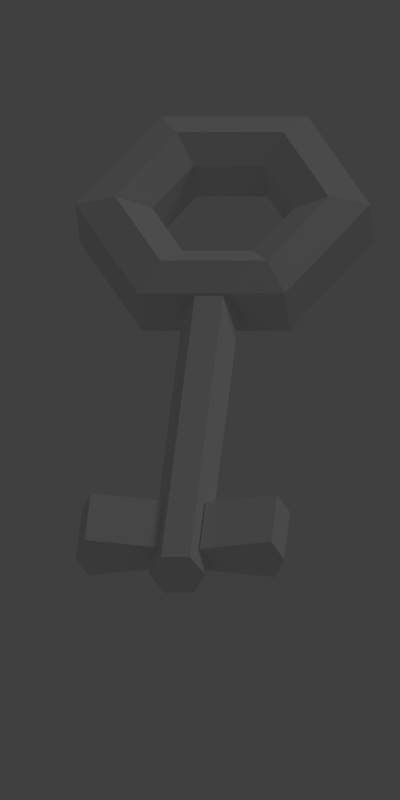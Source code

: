 # Source: keyOGA_0.blend  (saved by Blender 2.62.0; exported with 4.5.12 LTS)
import bpy
from mathutils import Matrix  # noqa: F401  (used for matrix-valued properties, if any)

bpy.ops.wm.read_factory_settings(use_empty=True)
scene = bpy.context.scene
scene.name = 'Scene'

# ---- collections
col_collection_1 = bpy.data.collections.new('Collection 1'); scene.collection.children.link(col_collection_1)

# ---- materials (node trees are filled in below, after node groups)
mat_key = bpy.data.materials.new('key')
mat_key.alpha_threshold = 0.0
mat_key.use_transparent_shadow = False
mat_key.roughness = 0.5
mat_key.specular_intensity = 0.0
mat_key.line_color = (0.0, 0.0, 0.0, 1.0)

# ---- material node trees

# ---- world
world_world = bpy.data.worlds.new('World'); scene.world = world_world
world_world.color = (0.05088, 0.05088, 0.05088)
world_world.use_sun_shadow = False
world_world.sun_shadow_jitter_overblur = 0.0
world_world.cycles.sampling_method = 'MANUAL'
world_world.cycles.sample_map_resolution = 256
world_world.light_settings.ao_factor = 0.5

# ---- cameras
cam_camera = bpy.data.cameras.new('Camera')
cam_camera.type = 'ORTHO'
cam_camera.clip_end = 100.0
cam_camera.lens = 35.0
cam_camera.sensor_width = 32.0
cam_camera.sensor_height = 18.0
cam_camera.ortho_scale = 0.1783
cam_camera.dof.focus_distance = 0.0
cam_camera.dof.aperture_fstop = 128.0

# ---- lights
light_lamp = bpy.data.lights.new('Lamp', 'POINT')
light_lamp.transmission_factor = 0.0
light_lamp.cutoff_distance = 30.0
light_lamp.energy = 100.0
light_lamp.shadow_buffer_clip_start = 1.001
light_lamp.shadow_soft_size = 1.0
light_lamp.shadow_maximum_resolution = 0.006
light_lamp.use_absolute_resolution = True
light_lamp.cycles.use_multiple_importance_sampling = False

# ---- meshes
me_circle_017 = bpy.data.meshes.new('Circle.017')
me_circle_017.from_pydata([(-1.292e-08, 1.0, -0.1712), (-0.866, 0.5, -0.1712), (-0.866, -0.5, -0.1712), (7.45e-08, -1.0, -0.1712), (0.866, -0.5, -0.1712), (0.866, 0.5, -0.1712), (1.346e-08, 1.0, 0.1783), (-0.866, 0.5, 0.1783), (-0.866, -0.5, 0.1783), (1.009e-07, -1.0, 0.1783), (0.866, -0.5, 0.1783), (0.866, 0.5, 0.1783), (9.104e-09, 0.4806, 0.1466), (-0.4162, 0.2403, 0.1466), (-0.4162, -0.2403, 0.1466), (6.649e-08, -0.4806, 0.1466), (0.4162, -0.2403, 0.1466), (0.4162, 0.2403, 0.1466), (-3.633e-09, 0.4818, -0.1395), (-0.4173, 0.2409, -0.1395), (-0.4173, -0.2409, -0.1395), (5.389e-08, -0.4818, -0.1395), (0.4173, -0.2409, -0.1395), (0.4173, 0.2409, -0.1395), (0.6285, -0.3629, 0.2578), (0.6285, 0.3629, 0.2578), (-0.6285, 0.3629, 0.2578), (-0.6285, -0.3629, 0.2578), (7.243e-08, -0.7258, 0.2578), (4.09e-08, 0.7258, 0.2578), (-0.6291, -0.3632, -0.2556), (-0.6291, 0.3632, -0.2556), (0.6291, 0.3632, -0.2556), (2.799e-09, 0.7264, -0.2556), (0.6291, -0.3632, -0.2556), (3.436e-08, -0.7264, -0.2556), (-1.531, -2.908, -0.09622), (-1.103, -3.155, -0.1648), (-1.04, -3.191, 4.072e-07), (-1.103, -3.155, 0.1648), (-1.531, -2.908, 0.09622), (-1.302, -2.511, -0.09622), (-0.8741, -2.758, -0.1648), (-0.8107, -2.794, 3.48e-07), (-0.8741, -2.758, 0.1648), (-1.302, -2.511, 0.09622), (-1.899, -2.871, 4.462e-07), (-1.816, -2.92, -0.1671), (-1.648, -3.016, -0.1671), (-1.565, -3.064, 4.485e-07), (-1.648, -3.016, 0.1671), (-1.816, -2.92, 0.1671), (-0.5767, -0.5808, 1.041e-07), (-0.4931, -0.629, -0.1671), (-0.326, -0.7255, -0.1671), (-0.2424, -0.7738, 1.064e-07), (-0.326, -0.7255, 0.1671), (-0.4931, -0.629, 0.1671), (-1.755, -3.008, 4.449e-07), (-1.538, -2.356, -0.09622), (-1.966, -2.109, -0.1648), (-2.029, -2.072, 3.994e-07), (-1.966, -2.109, 0.1648), (-1.538, -2.356, 0.09622), (-1.768, -2.753, -0.09622), (-2.195, -2.506, -0.1648), (-2.259, -2.469, 4.587e-07), (-2.195, -2.506, 0.1648), (-1.768, -2.753, 0.09622)], [], [(10, 9, 3, 4), (0, 6, 11, 5), (0, 1, 7, 6), (9, 8, 2, 3), (11, 10, 4, 5), (8, 7, 1, 2), (25, 24, 10, 11), (27, 26, 7, 8), (24, 28, 9, 10), (25, 11, 6, 29), (26, 29, 6, 7), (28, 27, 8, 9), (34, 35, 21, 22), (32, 23, 18, 33), (31, 33, 18, 19), (35, 30, 20, 21), (32, 34, 22, 23), (30, 31, 19, 20), (15, 21, 20, 14), (16, 22, 21, 15), (17, 23, 22, 16), (17, 12, 18, 23), (13, 19, 18, 12), (14, 20, 19, 13), (17, 16, 24, 25), (14, 13, 26, 27), (16, 15, 28, 24), (17, 25, 29, 12), (13, 12, 29, 26), (15, 14, 27, 28), (2, 1, 31, 30), (33, 0, 5, 32), (1, 0, 33, 31), (4, 3, 35, 34), (3, 2, 30, 35), (5, 4, 34, 32), (45, 40, 39, 44), (36, 41, 42, 37), (43, 38, 37, 42), (44, 39, 38, 43), (39, 37, 38), (36, 37, 39, 40), (43, 42, 44), (42, 41, 45, 44), (46, 51, 57, 52), (46, 52, 53, 47), (55, 49, 48, 54), (57, 51, 50, 56), (54, 48, 47, 53), (56, 50, 49, 55), (50, 58, 49), (51, 46, 58), (58, 46, 47), (49, 58, 48), (51, 58, 50), (48, 58, 47), (68, 63, 62, 67), (59, 64, 65, 60), (66, 61, 60, 65), (67, 62, 61, 66), (62, 60, 61), (59, 60, 62, 63), (66, 65, 67), (65, 64, 68, 67)])
_uv = me_circle_017.uv_layers.new(name='UVMap')
_uv.uv.foreach_set('vector', [0.9914, 0.422, 0.9914, 0.5615, 0.9426, 0.5615, 0.9426, 0.422, 0.9426, 0.1431, 0.9914, 0.1431, 0.9914, 0.2825, 0.9426, 0.2825, 0.9426, 0.1431, 0.9426, 0.003567, 0.9914, 0.003567, 0.9914, 0.1431, 0.9914, 0.5615, 0.9914, 0.701, 0.9426, 0.701, 0.9426, 0.5615, 0.9914, 0.2825, 0.9914, 0.422, 0.9426, 0.422, 0.9426, 0.2825, 0.9914, 0.701, 0.9914, 0.8405, 0.9426, 0.8405, 0.9426, 0.701, 0.8451, 0.09098, 0.7406, 0.09096, 0.7207, 0.05654, 0.865, 0.05655, 0.7406, 0.2721, 0.8452, 0.2721, 0.8651, 0.3065, 0.7207, 0.3065, 0.7406, 0.09096, 0.6885, 0.1816, 0.6487, 0.1816, 0.7207, 0.05654, 0.8451, 0.09098, 0.865, 0.05655, 0.9372, 0.1813, 0.8974, 0.1814, 0.8452, 0.2721, 0.8974, 0.1814, 0.9372, 0.1813, 0.8651, 0.3065, 0.6885, 0.1816, 0.7406, 0.2721, 0.7207, 0.3065, 0.6487, 0.1816, 0.7403, 0.272, 0.6882, 0.1815, 0.7246, 0.1818, 0.7587, 0.2405, 0.8449, 0.2719, 0.8266, 0.2401, 0.8609, 0.1814, 0.8971, 0.1814, 0.845, 0.09109, 0.8971, 0.1814, 0.8609, 0.1814, 0.8267, 0.1225, 0.6882, 0.1815, 0.7405, 0.09106, 0.7586, 0.1227, 0.7246, 0.1818, 0.8449, 0.2719, 0.7403, 0.272, 0.7587, 0.2405, 0.8266, 0.2401, 0.7405, 0.09106, 0.845, 0.09109, 0.8267, 0.1225, 0.7586, 0.1227, 0.5798, 0.04638, 0.5795, 0.00379, 0.6512, 0.003351, 0.6513, 0.04594, 0.5083, 0.04711, 0.5078, 0.004521, 0.5795, 0.00379, 0.5798, 0.04638, 0.8659, 0.04638, 0.8663, 0.003791, 0.938, 0.004523, 0.9375, 0.04711, 0.8659, 0.04638, 0.7944, 0.04594, 0.7946, 0.003352, 0.8663, 0.003791, 0.7229, 0.04579, 0.7229, 0.003205, 0.7946, 0.003352, 0.7944, 0.04594, 0.6513, 0.04594, 0.6512, 0.003351, 0.7229, 0.003205, 0.7229, 0.04579, 0.8271, 0.1224, 0.7589, 0.1226, 0.7406, 0.09096, 0.8451, 0.09098, 0.7589, 0.2407, 0.8268, 0.2404, 0.8452, 0.2721, 0.7406, 0.2721, 0.7589, 0.1226, 0.7247, 0.1816, 0.6885, 0.1816, 0.7406, 0.09096, 0.8271, 0.1224, 0.8451, 0.09098, 0.8974, 0.1814, 0.861, 0.1815, 0.8268, 0.2404, 0.861, 0.1815, 0.8974, 0.1814, 0.8452, 0.2721, 0.7247, 0.1816, 0.7589, 0.2407, 0.7406, 0.2721, 0.6885, 0.1816, 0.7207, 0.05664, 0.8649, 0.05671, 0.845, 0.09109, 0.7405, 0.09106, 0.8971, 0.1814, 0.9369, 0.1814, 0.8648, 0.3063, 0.8449, 0.2719, 0.8649, 0.05671, 0.9369, 0.1814, 0.8971, 0.1814, 0.845, 0.09109, 0.7205, 0.3063, 0.6484, 0.1815, 0.6882, 0.1815, 0.7403, 0.272, 0.6484, 0.1815, 0.7207, 0.05664, 0.7405, 0.09106, 0.6882, 0.1815, 0.8648, 0.3063, 0.7205, 0.3063, 0.7403, 0.272, 0.8449, 0.2719, 0.2863, 0.8532, 0.2863, 0.9962, 0.1822, 0.9962, 0.1822, 0.8532, 0.00287, 0.9962, 0.00287, 0.8532, 0.1069, 0.8532, 0.1069, 0.9962, 0.1446, 0.8532, 0.1446, 0.9962, 0.1069, 0.9962, 0.1069, 0.8532, 0.1822, 0.8532, 0.1822, 0.9962, 0.1446, 0.9962, 0.1446, 0.8532, 0.01859, 0.7719, 0.01859, 0.8407, 0.003298, 0.8063, 0.1217, 0.8263, 0.01859, 0.8407, 0.01859, 0.7719, 0.1217, 0.7862, 0.003307, 0.8061, 0.0186, 0.7717, 0.0186, 0.8405, 0.0186, 0.7717, 0.1217, 0.786, 0.1217, 0.8262, 0.0186, 0.8405, 0.2561, 0.485, 0.3188, 0.4848, 0.3189, 0.004219, 0.2562, 0.0045, 0.2561, 0.485, 0.2562, 0.0045, 0.1934, 0.004046, 0.1932, 0.4846, 0.06757, 0.003925, 0.0674, 0.4845, 0.1303, 0.4843, 0.1305, 0.003723, 0.3189, 0.004219, 0.3188, 0.4848, 0.3816, 0.4852, 0.3818, 0.004673, 0.1305, 0.003723, 0.1303, 0.4843, 0.1932, 0.4846, 0.1934, 0.004046, 0.00468, 0.003602, 0.004514, 0.4841, 0.0674, 0.4845, 0.06757, 0.003925, 0.4157, 0.1044, 0.4395, 0.06324, 0.3919, 0.06324, 0.4633, 0.1044, 0.487, 0.06324, 0.4395, 0.06324, 0.4395, 0.06324, 0.487, 0.06324, 0.4633, 0.02207, 0.3919, 0.06324, 0.4395, 0.06324, 0.4157, 0.02207, 0.4633, 0.1044, 0.4395, 0.06324, 0.4157, 0.1044, 0.4157, 0.02207, 0.4395, 0.06324, 0.4633, 0.02207, 0.2863, 0.8532, 0.2863, 0.9962, 0.1822, 0.9962, 0.1822, 0.8532, 0.00287, 0.9962, 0.00287, 0.8532, 0.1069, 0.8532, 0.1069, 0.9962, 0.1446, 0.8532, 0.1446, 0.9962, 0.1069, 0.9962, 0.1069, 0.8532, 0.1822, 0.8532, 0.1822, 0.9962, 0.1446, 0.9962, 0.1446, 0.8532, 0.01859, 0.7719, 0.01859, 0.8407, 0.003298, 0.8063, 0.1217, 0.8263, 0.01859, 0.8407, 0.01859, 0.7719, 0.1217, 0.7862, 0.003307, 0.8061, 0.0186, 0.7717, 0.0186, 0.8405, 0.0186, 0.7717, 0.1217, 0.786, 0.1217, 0.8262, 0.0186, 0.8405])
me_circle_017.materials.append(mat_key)
me_circle_017.use_remesh_preserve_volume = False
me_circle_017.use_remesh_preserve_attributes = False
me_circle_017.use_mirror_vertex_groups = False
me_circle_017.update()

# ---- objects
ob_circle_016 = bpy.data.objects.new('Circle.016', me_circle_017)
ob_lamp = bpy.data.objects.new('Lamp', light_lamp)
ob_camera = bpy.data.objects.new('Camera', cam_camera)

# ---- transforms, parenting, visibility, modifiers, constraints
ob_circle_016.location = (-0.03549, -0.004384, 0.04522)
ob_circle_016.rotation_euler = (0.6884, -0.3516, 0.3964)
ob_circle_016.scale = (0.03305, 0.03305, 0.03305)
ob_circle_016.lineart.crease_threshold = 0.0
ob_lamp.location = (4.076, 1.005, 5.904)
ob_lamp.rotation_euler = (0.6503, 0.05522, 1.866)
ob_lamp.lock_rotations_4d = False
ob_lamp.empty_display_type = 'ARROWS'
ob_lamp.color = (0.0, 0.0, 0.0, 0.0)
ob_lamp.lineart.crease_threshold = 0.0
ob_camera.location = (0.08298, -1.009, 0.005797)
ob_camera.rotation_euler = (1.571, 0.0, 0.1229)
ob_camera.lock_rotations_4d = False
ob_camera.empty_display_type = 'ARROWS'
ob_camera.color = (0.0, 0.0, 0.0, 0.0)
ob_camera.display_type = 'WIRE'
ob_camera.lineart.crease_threshold = 0.0

# ---- collection membership
col_collection_1.objects.link(ob_circle_016)
col_collection_1.objects.link(ob_lamp)
col_collection_1.objects.link(ob_camera)

# ---- scene / render settings (as saved in the file)
scene.camera = ob_camera
scene.frame_start = 1; scene.frame_end = 250; scene.frame_set(1)
scene.render.engine = 'BLENDER_EEVEE_NEXT'
scene.render.image_settings.compression = 90
scene.render.resolution_x = 256
scene.render.resolution_y = 512
scene.render.dither_intensity = 0.0
scene.render.bake_margin = 2
scene.render.bake_bias = 0.0
scene.cycles.use_denoising = False
scene.cycles.samples = 10
scene.cycles.sampling_pattern = 'TABULATED_SOBOL'
scene.cycles.light_sampling_threshold = 0.0
scene.cycles.use_adaptive_sampling = False
scene.cycles.use_light_tree = False
scene.cycles.blur_glossy = 0.0
scene.cycles.volume_bounces = 1
scene.cycles.pixel_filter_type = 'GAUSSIAN'
scene.cycles.sample_clamp_indirect = 0.0
scene.view_settings.view_transform = 'Standard'
bpy.context.view_layer.update()
